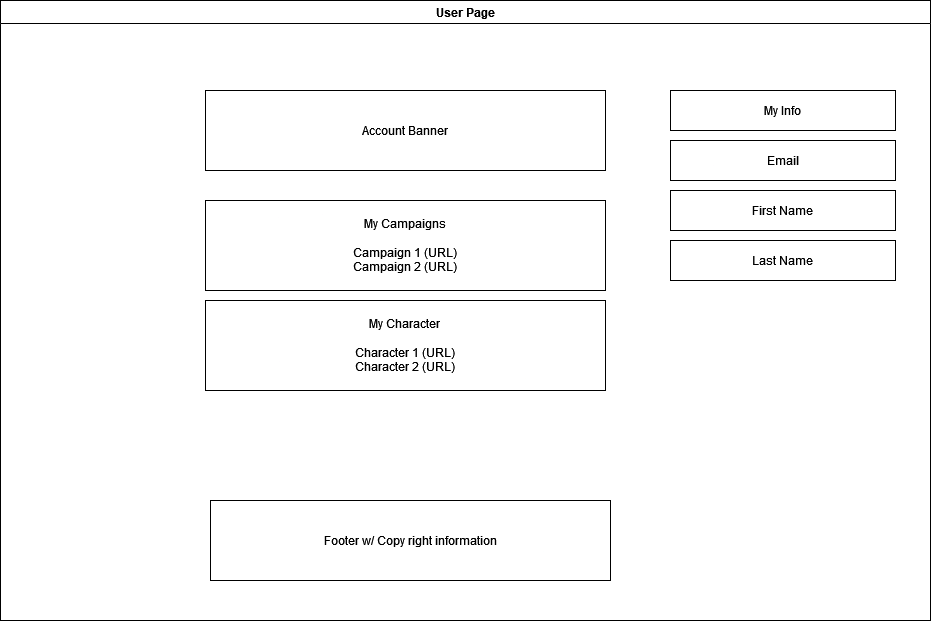

The diagram above was exported from draw.io. Its source (the exported page's mxGraphModel, read from the mxfile embedded in the PNG):
<mxGraphModel dx="1986" dy="2254" grid="1" gridSize="10" guides="1" tooltips="1" connect="1" arrows="1" fold="1" page="1" pageScale="1" pageWidth="850" pageHeight="1100" math="0" shadow="0">
  <root>
    <mxCell id="0" />
    <mxCell id="1" parent="0" />
    <mxCell id="UPI6lmlxW4H0lo_ssmLA-1" value="User Page" style="swimlane;whiteSpace=wrap;html=1;" vertex="1" parent="1">
      <mxGeometry y="-30" width="930" height="620" as="geometry" />
    </mxCell>
    <mxCell id="UPI6lmlxW4H0lo_ssmLA-2" value="Account Banner" style="rounded=0;whiteSpace=wrap;html=1;" vertex="1" parent="UPI6lmlxW4H0lo_ssmLA-1">
      <mxGeometry x="205" y="90" width="400" height="80" as="geometry" />
    </mxCell>
    <mxCell id="UPI6lmlxW4H0lo_ssmLA-3" value="Footer w/ Copy right information" style="rounded=0;whiteSpace=wrap;html=1;" vertex="1" parent="UPI6lmlxW4H0lo_ssmLA-1">
      <mxGeometry x="210" y="500" width="400" height="80" as="geometry" />
    </mxCell>
    <mxCell id="UPI6lmlxW4H0lo_ssmLA-5" value="&lt;div&gt;My Campaigns&lt;/div&gt;&lt;div&gt;&lt;br&gt;&lt;/div&gt;&lt;div&gt;Campaign 1 (URL)&lt;br&gt;&lt;/div&gt;&lt;div&gt;Campaign 2 (URL)&lt;/div&gt;" style="rounded=0;whiteSpace=wrap;html=1;" vertex="1" parent="UPI6lmlxW4H0lo_ssmLA-1">
      <mxGeometry x="205" y="200" width="400" height="90" as="geometry" />
    </mxCell>
    <mxCell id="UPI6lmlxW4H0lo_ssmLA-6" value="&lt;div&gt;My Character&lt;/div&gt;&lt;div&gt;&lt;br&gt;&lt;/div&gt;&lt;div&gt;Character 1 (URL)&lt;br&gt;&lt;/div&gt;&lt;div&gt;Character 2 (URL)&lt;/div&gt;" style="rounded=0;whiteSpace=wrap;html=1;" vertex="1" parent="UPI6lmlxW4H0lo_ssmLA-1">
      <mxGeometry x="205" y="300" width="400" height="90" as="geometry" />
    </mxCell>
    <mxCell id="UPI6lmlxW4H0lo_ssmLA-7" value="Email" style="rounded=0;whiteSpace=wrap;html=1;" vertex="1" parent="UPI6lmlxW4H0lo_ssmLA-1">
      <mxGeometry x="670" y="140" width="225" height="40" as="geometry" />
    </mxCell>
    <mxCell id="UPI6lmlxW4H0lo_ssmLA-8" value="My Info" style="rounded=0;whiteSpace=wrap;html=1;" vertex="1" parent="UPI6lmlxW4H0lo_ssmLA-1">
      <mxGeometry x="670" y="90" width="225" height="40" as="geometry" />
    </mxCell>
    <mxCell id="UPI6lmlxW4H0lo_ssmLA-9" value="First Name" style="rounded=0;whiteSpace=wrap;html=1;" vertex="1" parent="UPI6lmlxW4H0lo_ssmLA-1">
      <mxGeometry x="670" y="190" width="225" height="40" as="geometry" />
    </mxCell>
    <mxCell id="UPI6lmlxW4H0lo_ssmLA-10" value="Last Name" style="rounded=0;whiteSpace=wrap;html=1;" vertex="1" parent="UPI6lmlxW4H0lo_ssmLA-1">
      <mxGeometry x="670" y="240" width="225" height="40" as="geometry" />
    </mxCell>
  </root>
</mxGraphModel>